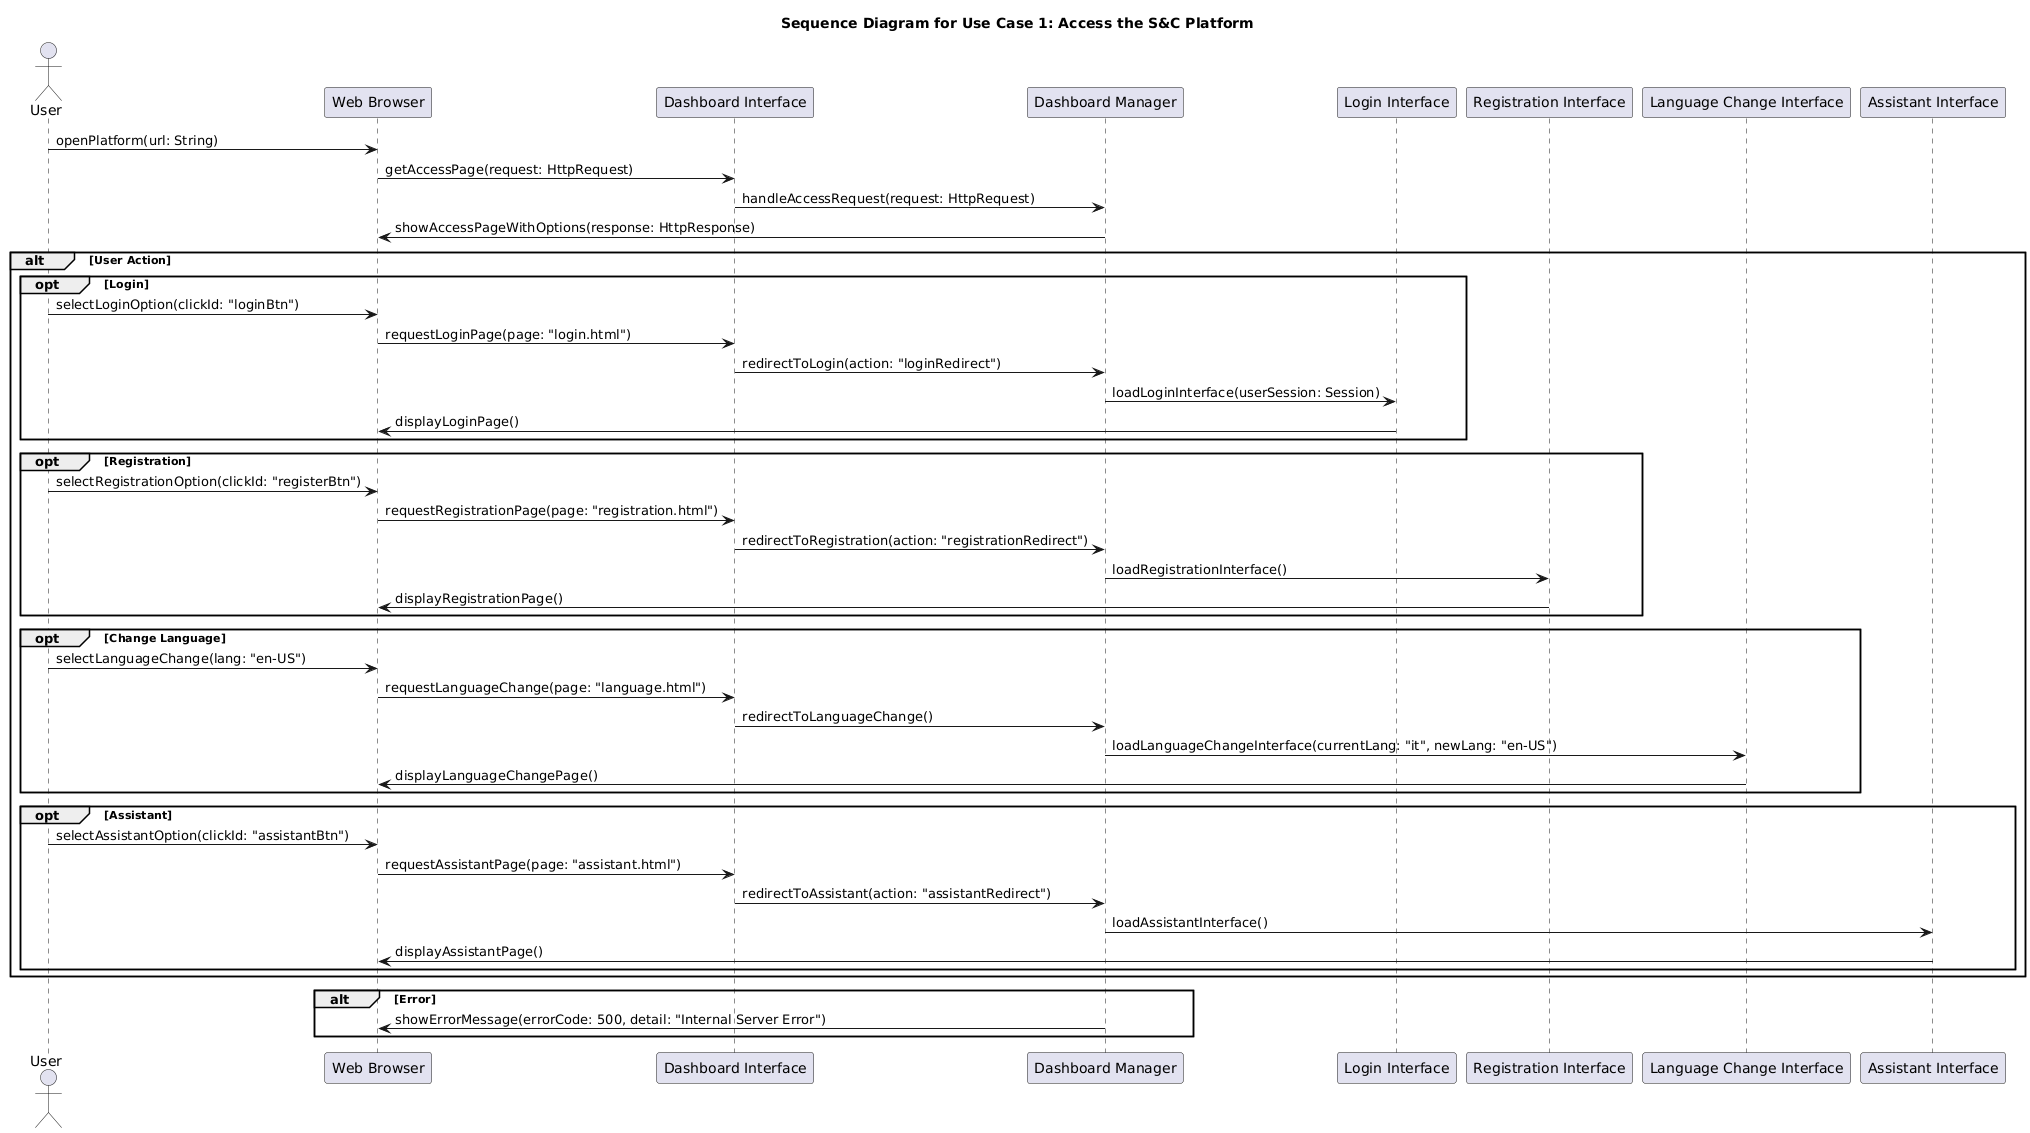

The diagram above was rendered by PlantUML. Its source (embedded in the PNG):
@startuml
title Sequence Diagram for Use Case 1: Access the S&C Platform

actor User
participant "Web Browser" as Browser
participant "Dashboard Interface" as DashboardInterface
participant "Dashboard Manager" as DashboardManager
participant "Login Interface" as LoginInterface
participant "Registration Interface" as RegistrationInterface
participant "Language Change Interface" as LanguageInterface
participant "Assistant Interface" as AssistantInterface

' Avvio piattaforma
User -> Browser: openPlatform(url: String)
Browser -> DashboardInterface: getAccessPage(request: HttpRequest)
DashboardInterface -> DashboardManager: handleAccessRequest(request: HttpRequest)
DashboardManager -> Browser: showAccessPageWithOptions(response: HttpResponse)

alt User Action
    opt Login
        User -> Browser: selectLoginOption(clickId: "loginBtn")
        Browser -> DashboardInterface: requestLoginPage(page: "login.html")
        DashboardInterface -> DashboardManager: redirectToLogin(action: "loginRedirect")
        DashboardManager -> LoginInterface: loadLoginInterface(userSession: Session)
        LoginInterface -> Browser: displayLoginPage()
    end
    
    opt Registration
        User -> Browser: selectRegistrationOption(clickId: "registerBtn")
        Browser -> DashboardInterface: requestRegistrationPage(page: "registration.html")
        DashboardInterface -> DashboardManager: redirectToRegistration(action: "registrationRedirect")
        DashboardManager -> RegistrationInterface: loadRegistrationInterface()
        RegistrationInterface -> Browser: displayRegistrationPage()
    end
    
    opt Change Language
        User -> Browser: selectLanguageChange(lang: "en-US")
        Browser -> DashboardInterface: requestLanguageChange(page: "language.html")
        DashboardInterface -> DashboardManager: redirectToLanguageChange()
        DashboardManager -> LanguageInterface: loadLanguageChangeInterface(currentLang: "it", newLang: "en-US")
        LanguageInterface -> Browser: displayLanguageChangePage()
    end
    
    opt Assistant
        User -> Browser: selectAssistantOption(clickId: "assistantBtn")
        Browser -> DashboardInterface: requestAssistantPage(page: "assistant.html")
        DashboardInterface -> DashboardManager: redirectToAssistant(action: "assistantRedirect")
        DashboardManager -> AssistantInterface: loadAssistantInterface()
        AssistantInterface -> Browser: displayAssistantPage()
    end
end

alt Error
    DashboardManager -> Browser: showErrorMessage(errorCode: 500, detail: "Internal Server Error")
end
@enduml